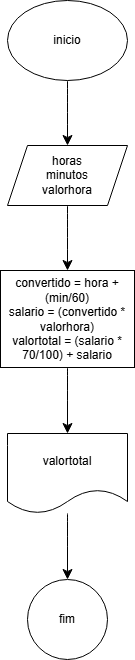

The diagram above was exported from draw.io. Its source (the exported page's mxGraphModel, read from the mxfile embedded in the PNG):
<mxGraphModel dx="750" dy="918" grid="0" gridSize="10" guides="1" tooltips="1" connect="1" arrows="1" fold="1" page="0" pageScale="1" pageWidth="827" pageHeight="1169" math="0" shadow="0">
  <root>
    <mxCell id="0" />
    <mxCell id="1" parent="0" />
    <mxCell id="YWwPnL9p7aImyhZKwCgi-3" value="" style="edgeStyle=none;curved=1;rounded=0;orthogonalLoop=1;jettySize=auto;html=1;fontSize=12;startSize=8;endSize=8;" parent="1" source="YWwPnL9p7aImyhZKwCgi-1" target="YWwPnL9p7aImyhZKwCgi-2" edge="1">
      <mxGeometry relative="1" as="geometry" />
    </mxCell>
    <mxCell id="YWwPnL9p7aImyhZKwCgi-1" value="inicio" style="ellipse;whiteSpace=wrap;html=1;" parent="1" vertex="1">
      <mxGeometry x="179" y="-52" width="120" height="80" as="geometry" />
    </mxCell>
    <mxCell id="OMdTjtEgo4s6icSOXmaM-2" value="" style="edgeStyle=none;curved=1;rounded=0;orthogonalLoop=1;jettySize=auto;html=1;fontSize=12;startSize=8;endSize=8;" edge="1" parent="1" source="YWwPnL9p7aImyhZKwCgi-2" target="OMdTjtEgo4s6icSOXmaM-1">
      <mxGeometry relative="1" as="geometry" />
    </mxCell>
    <mxCell id="YWwPnL9p7aImyhZKwCgi-2" value="horas&lt;div&gt;minutos&lt;/div&gt;&lt;div&gt;valorhora&lt;/div&gt;" style="shape=parallelogram;perimeter=parallelogramPerimeter;whiteSpace=wrap;html=1;fixedSize=1;" parent="1" vertex="1">
      <mxGeometry x="179" y="93" width="120" height="60" as="geometry" />
    </mxCell>
    <mxCell id="OMdTjtEgo4s6icSOXmaM-4" value="" style="edgeStyle=none;curved=1;rounded=0;orthogonalLoop=1;jettySize=auto;html=1;fontSize=12;startSize=8;endSize=8;" edge="1" parent="1" source="OMdTjtEgo4s6icSOXmaM-1" target="OMdTjtEgo4s6icSOXmaM-3">
      <mxGeometry relative="1" as="geometry" />
    </mxCell>
    <mxCell id="OMdTjtEgo4s6icSOXmaM-1" value="convertido = hora + (min/60)&lt;div&gt;salario = (convertido * valorhora)&lt;br&gt;&lt;div&gt;valortotal = (salario * 70/100) + salario&lt;/div&gt;&lt;/div&gt;" style="whiteSpace=wrap;html=1;" vertex="1" parent="1">
      <mxGeometry x="172" y="218" width="134" height="97" as="geometry" />
    </mxCell>
    <mxCell id="OMdTjtEgo4s6icSOXmaM-6" value="" style="edgeStyle=none;curved=1;rounded=0;orthogonalLoop=1;jettySize=auto;html=1;fontSize=12;startSize=8;endSize=8;" edge="1" parent="1" source="OMdTjtEgo4s6icSOXmaM-3" target="OMdTjtEgo4s6icSOXmaM-5">
      <mxGeometry relative="1" as="geometry" />
    </mxCell>
    <mxCell id="OMdTjtEgo4s6icSOXmaM-3" value="valortotal" style="shape=document;whiteSpace=wrap;html=1;boundedLbl=1;" vertex="1" parent="1">
      <mxGeometry x="179" y="381" width="120" height="80" as="geometry" />
    </mxCell>
    <mxCell id="OMdTjtEgo4s6icSOXmaM-5" value="fim" style="ellipse;whiteSpace=wrap;html=1;" vertex="1" parent="1">
      <mxGeometry x="199" y="527" width="80" height="80" as="geometry" />
    </mxCell>
  </root>
</mxGraphModel>